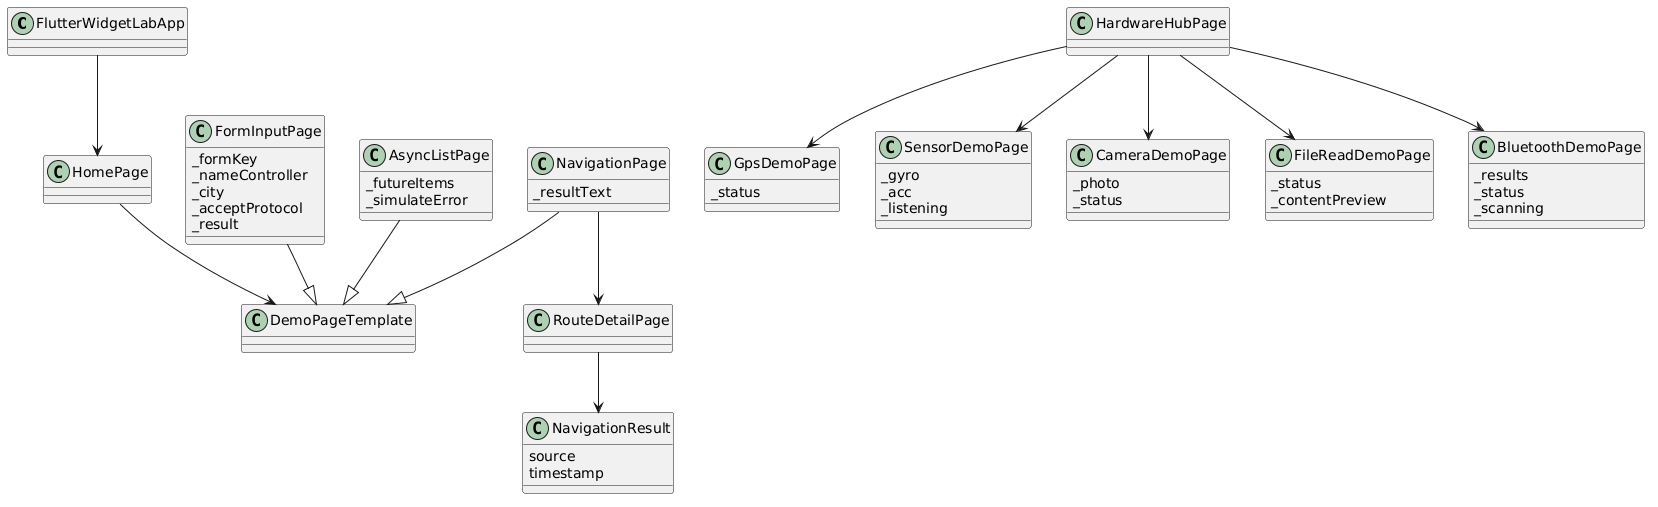

The diagram above was rendered by PlantUML. Its source (embedded in the PNG):
@startuml
class FlutterWidgetLabApp
class HomePage
class DemoPageTemplate
class FormInputPage {
  _formKey
  _nameController
  _city
  _acceptProtocol
  _result
}
class NavigationPage {
  _resultText
}
class RouteDetailPage
class NavigationResult {
  source
  timestamp
}
class AsyncListPage {
  _futureItems
  _simulateError
}
class HardwareHubPage
class GpsDemoPage {
  _status
}
class SensorDemoPage {
  _gyro
  _acc
  _listening
}
class CameraDemoPage {
  _photo
  _status
}
class FileReadDemoPage {
  _status
  _contentPreview
}
class BluetoothDemoPage {
  _results
  _status
  _scanning
}
FlutterWidgetLabApp --> HomePage
HomePage --> DemoPageTemplate
FormInputPage --|> DemoPageTemplate
NavigationPage --|> DemoPageTemplate
AsyncListPage --|> DemoPageTemplate
HardwareHubPage --> GpsDemoPage
HardwareHubPage --> SensorDemoPage
HardwareHubPage --> CameraDemoPage
HardwareHubPage --> FileReadDemoPage
HardwareHubPage --> BluetoothDemoPage
NavigationPage --> RouteDetailPage
RouteDetailPage --> NavigationResult
@enduml